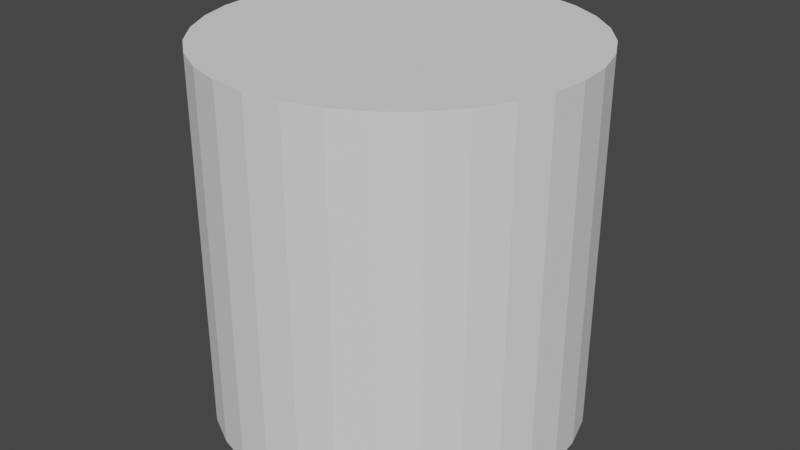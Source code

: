 # Source: cylender.blend  (saved by Blender 3.6.13; exported with 4.5.12 LTS)
import bpy
from mathutils import Matrix  # noqa: F401  (used for matrix-valued properties, if any)

bpy.ops.wm.read_factory_settings(use_empty=True)
scene = bpy.context.scene
scene.name = 'Scene'

# ---- collections
col_collection = bpy.data.collections.new('Collection'); scene.collection.children.link(col_collection)

# ---- world
world_world = bpy.data.worlds.new('World'); scene.world = world_world
world_world.use_nodes = True; world_world.node_tree.nodes.clear()
_N = world_world.node_tree.nodes; _L = world_world.node_tree.links
n0 = _N.new('ShaderNodeOutputWorld'); n0.name = 'World Output'; n0.location = (300, 300)
n1 = _N.new('ShaderNodeBackground'); n1.name = 'Background'; n1.location = (10, 300)
n1.inputs[0].default_value = (0.05088, 0.05088, 0.05088, 1.0)
_L.new(n1.outputs[0], n0.inputs[0])
n0.is_active_output = True
world_world.color = (0.05088, 0.05088, 0.05088)
world_world.use_sun_shadow = False
world_world.sun_shadow_jitter_overblur = 0.0

# ---- meshes
me_cylinder = bpy.data.meshes.new('Cylinder')
me_cylinder.from_pydata([(0.0, 1.0, -1.0), (0.0, 1.0, 1.0), (0.1951, 0.9808, -1.0), (0.1951, 0.9808, 1.0), (0.3827, 0.9239, -1.0), (0.3827, 0.9239, 1.0), (0.5556, 0.8315, -1.0), (0.5556, 0.8315, 1.0), (0.7071, 0.7071, -1.0), (0.7071, 0.7071, 1.0), (0.8315, 0.5556, -1.0), (0.8315, 0.5556, 1.0), (0.9239, 0.3827, -1.0), (0.9239, 0.3827, 1.0), (0.9808, 0.1951, -1.0), (0.9808, 0.1951, 1.0), (1.0, 0.0, -1.0), (1.0, 0.0, 1.0), (0.9808, -0.1951, -1.0), (0.9808, -0.1951, 1.0), (0.9239, -0.3827, -1.0), (0.9239, -0.3827, 1.0), (0.8315, -0.5556, -1.0), (0.8315, -0.5556, 1.0), (0.7071, -0.7071, -1.0), (0.7071, -0.7071, 1.0), (0.5556, -0.8315, -1.0), (0.5556, -0.8315, 1.0), (0.3827, -0.9239, -1.0), (0.3827, -0.9239, 1.0), (0.1951, -0.9808, -1.0), (0.1951, -0.9808, 1.0), (0.0, -1.0, -1.0), (0.0, -1.0, 1.0), (-0.1951, -0.9808, -1.0), (-0.1951, -0.9808, 1.0), (-0.3827, -0.9239, -1.0), (-0.3827, -0.9239, 1.0), (-0.5556, -0.8315, -1.0), (-0.5556, -0.8315, 1.0), (-0.7071, -0.7071, -1.0), (-0.7071, -0.7071, 1.0), (-0.8315, -0.5556, -1.0), (-0.8315, -0.5556, 1.0), (-0.9239, -0.3827, -1.0), (-0.9239, -0.3827, 1.0), (-0.9808, -0.1951, -1.0), (-0.9808, -0.1951, 1.0), (-1.0, 0.0, -1.0), (-1.0, 0.0, 1.0), (-0.9808, 0.1951, -1.0), (-0.9808, 0.1951, 1.0), (-0.9239, 0.3827, -1.0), (-0.9239, 0.3827, 1.0), (-0.8315, 0.5556, -1.0), (-0.8315, 0.5556, 1.0), (-0.7071, 0.7071, -1.0), (-0.7071, 0.7071, 1.0), (-0.5556, 0.8315, -1.0), (-0.5556, 0.8315, 1.0), (-0.3827, 0.9239, -1.0), (-0.3827, 0.9239, 1.0), (-0.1951, 0.9808, -1.0), (-0.1951, 0.9808, 1.0)], [], [(0, 1, 3, 2), (2, 3, 5, 4), (4, 5, 7, 6), (6, 7, 9, 8), (8, 9, 11, 10), (10, 11, 13, 12), (12, 13, 15, 14), (14, 15, 17, 16), (16, 17, 19, 18), (18, 19, 21, 20), (20, 21, 23, 22), (22, 23, 25, 24), (24, 25, 27, 26), (26, 27, 29, 28), (28, 29, 31, 30), (30, 31, 33, 32), (32, 33, 35, 34), (34, 35, 37, 36), (36, 37, 39, 38), (38, 39, 41, 40), (40, 41, 43, 42), (42, 43, 45, 44), (44, 45, 47, 46), (46, 47, 49, 48), (48, 49, 51, 50), (50, 51, 53, 52), (52, 53, 55, 54), (54, 55, 57, 56), (56, 57, 59, 58), (58, 59, 61, 60), (3, 1, 63, 61, 59, 57, 55, 53, 51, 49, 47, 45, 43, 41, 39, 37, 35, 33, 31, 29, 27, 25, 23, 21, 19, 17, 15, 13, 11, 9, 7, 5), (60, 61, 63, 62), (62, 63, 1, 0), (0, 2, 4, 6, 8, 10, 12, 14, 16, 18, 20, 22, 24, 26, 28, 30, 32, 34, 36, 38, 40, 42, 44, 46, 48, 50, 52, 54, 56, 58, 60, 62)])
_uv = me_cylinder.uv_layers.new(name='UVMap')
_uv.uv.foreach_set('vector', [1.0, 0.5, 1.0, 1.0, 0.9688, 1.0, 0.9688, 0.5, 0.9688, 0.5, 0.9688, 1.0, 0.9375, 1.0, 0.9375, 0.5, 0.9375, 0.5, 0.9375, 1.0, 0.9062, 1.0, 0.9062, 0.5, 0.9062, 0.5, 0.9062, 1.0, 0.875, 1.0, 0.875, 0.5, 0.875, 0.5, 0.875, 1.0, 0.8438, 1.0, 0.8438, 0.5, 0.8438, 0.5, 0.8438, 1.0, 0.8125, 1.0, 0.8125, 0.5, 0.8125, 0.5, 0.8125, 1.0, 0.7812, 1.0, 0.7812, 0.5, 0.7812, 0.5, 0.7812, 1.0, 0.75, 1.0, 0.75, 0.5, 0.75, 0.5, 0.75, 1.0, 0.7188, 1.0, 0.7188, 0.5, 0.7188, 0.5, 0.7188, 1.0, 0.6875, 1.0, 0.6875, 0.5, 0.6875, 0.5, 0.6875, 1.0, 0.6562, 1.0, 0.6562, 0.5, 0.6562, 0.5, 0.6562, 1.0, 0.625, 1.0, 0.625, 0.5, 0.625, 0.5, 0.625, 1.0, 0.5938, 1.0, 0.5938, 0.5, 0.5938, 0.5, 0.5938, 1.0, 0.5625, 1.0, 0.5625, 0.5, 0.5625, 0.5, 0.5625, 1.0, 0.5312, 1.0, 0.5312, 0.5, 0.5312, 0.5, 0.5312, 1.0, 0.5, 1.0, 0.5, 0.5, 0.5, 0.5, 0.5, 1.0, 0.4688, 1.0, 0.4688, 0.5, 0.4688, 0.5, 0.4688, 1.0, 0.4375, 1.0, 0.4375, 0.5, 0.4375, 0.5, 0.4375, 1.0, 0.4062, 1.0, 0.4062, 0.5, 0.4062, 0.5, 0.4062, 1.0, 0.375, 1.0, 0.375, 0.5, 0.375, 0.5, 0.375, 1.0, 0.3438, 1.0, 0.3438, 0.5, 0.3438, 0.5, 0.3438, 1.0, 0.3125, 1.0, 0.3125, 0.5, 0.3125, 0.5, 0.3125, 1.0, 0.2812, 1.0, 0.2812, 0.5, 0.2812, 0.5, 0.2812, 1.0, 0.25, 1.0, 0.25, 0.5, 0.25, 0.5, 0.25, 1.0, 0.2188, 1.0, 0.2188, 0.5, 0.2188, 0.5, 0.2188, 1.0, 0.1875, 1.0, 0.1875, 0.5, 0.1875, 0.5, 0.1875, 1.0, 0.1562, 1.0, 0.1562, 0.5, 0.1562, 0.5, 0.1562, 1.0, 0.125, 1.0, 0.125, 0.5, 0.125, 0.5, 0.125, 1.0, 0.09375, 1.0, 0.09375, 0.5, 0.09375, 0.5, 0.09375, 1.0, 0.0625, 1.0, 0.0625, 0.5, 0.2968, 0.4854, 0.25, 0.49, 0.2032, 0.4854, 0.1582, 0.4717, 0.1167, 0.4496, 0.08029, 0.4197, 0.05045, 0.3833, 0.02827, 0.3418, 0.01461, 0.2968, 0.01, 0.25, 0.01461, 0.2032, 0.02827, 0.1582, 0.05045, 0.1167, 0.08029, 0.08029, 0.1167, 0.05045, 0.1582, 0.02827, 0.2032, 0.01461, 0.25, 0.01, 0.2968, 0.01461, 0.3418, 0.02827, 0.3833, 0.05045, 0.4197, 0.08029, 0.4496, 0.1167, 0.4717, 0.1582, 0.4854, 0.2032, 0.49, 0.25, 0.4854, 0.2968, 0.4717, 0.3418, 0.4496, 0.3833, 0.4197, 0.4197, 0.3833, 0.4496, 0.3418, 0.4717, 0.0625, 0.5, 0.0625, 1.0, 0.03125, 1.0, 0.03125, 0.5, 0.03125, 0.5, 0.03125, 1.0, 0.0, 1.0, 0.0, 0.5, 0.75, 0.49, 0.7968, 0.4854, 0.8418, 0.4717, 0.8833, 0.4496, 0.9197, 0.4197, 0.9496, 0.3833, 0.9717, 0.3418, 0.9854, 0.2968, 0.99, 0.25, 0.9854, 0.2032, 0.9717, 0.1582, 0.9496, 0.1167, 0.9197, 0.08029, 0.8833, 0.05045, 0.8418, 0.02827, 0.7968, 0.01461, 0.75, 0.01, 0.7032, 0.01461, 0.6582, 0.02827, 0.6167, 0.05045, 0.5803, 0.08029, 0.5504, 0.1167, 0.5283, 0.1582, 0.5146, 0.2032, 0.51, 0.25, 0.5146, 0.2968, 0.5283, 0.3418, 0.5504, 0.3833, 0.5803, 0.4197, 0.6167, 0.4496, 0.6582, 0.4717, 0.7032, 0.4854])
me_cylinder.update()

# ---- objects
ob_cylinder = bpy.data.objects.new('Cylinder', me_cylinder)

# ---- transforms, parenting, visibility, modifiers, constraints
ob_cylinder.location = (0.0, 0.0, 0.0)

# ---- collection membership
col_collection.objects.link(ob_cylinder)

# ---- scene / render settings (as saved in the file)
scene.frame_start = 1; scene.frame_end = 250; scene.frame_set(1)
scene.render.engine = 'BLENDER_EEVEE_NEXT'
scene.cycles.sampling_pattern = 'TABULATED_SOBOL'
scene.view_settings.view_transform = 'Filmic'
bpy.context.view_layer.update()

# ---- added for rendering (the .blend has no active camera and no usable light): camera, sun
cam_auto = bpy.data.cameras.new('AutoCamera')
cam_auto.lens = 50.0
cam_auto.sensor_width = 36.0
cam_auto.clip_end = 1000.0
ob_auto_camera = bpy.data.objects.new('AutoCamera', cam_auto)
scene.collection.objects.link(ob_auto_camera)
ob_auto_camera.location = (3.20507, -3.84609, 2.56406)
ob_auto_camera.rotation_euler = (1.09748, -7.21219e-08, 0.694738)
scene.camera = ob_auto_camera
light_auto_sun = bpy.data.lights.new('AutoSun', 'SUN')
light_auto_sun.energy = 3.0
light_auto_sun.angle = 0.0523599
ob_auto_sun = bpy.data.objects.new('AutoSun', light_auto_sun)
scene.collection.objects.link(ob_auto_sun)
ob_auto_sun.rotation_euler = (0.872665, 0.174533, 0.523599)
bpy.context.view_layer.update()
